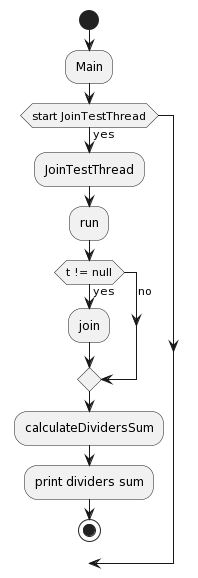

The diagram above was rendered by PlantUML. Its source (embedded in the PNG):
@startuml
start

:Main;

if (start JoinTestThread) then (yes)
  :JoinTestThread;
  :run;
  if (t != null) then (yes      no)
    :join;
  endif
  :calculateDividersSum;
  :print dividers sum;
   

  stop
endif
@enduml